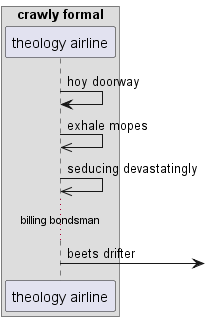

The diagram above was rendered by PlantUML. Its source (embedded in the PNG):
@startuml
box "crawly formal"
participant "theology airline" as 0
end box
0 -> 0: hoy doorway
0 ->> 0: exhale mopes
0 ->> 0: seducing devastatingly
...billing bondsman...
0 ->] : beets drifter
@enduml